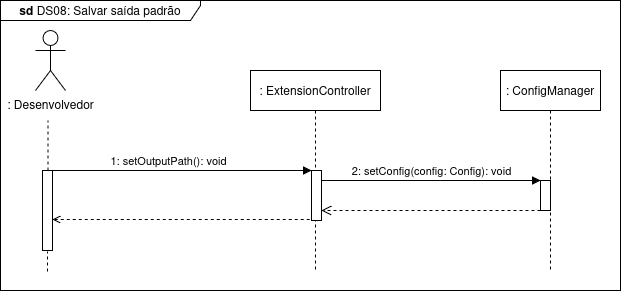

The diagram above was exported from draw.io. Its source (the exported page's mxGraphModel, read from the mxfile embedded in the PNG):
<mxGraphModel dx="-275" dy="-568" grid="1" gridSize="10" guides="1" tooltips="1" connect="1" arrows="1" fold="1" page="1" pageScale="1" pageWidth="850" pageHeight="1100" math="0" shadow="0">
  <root>
    <mxCell id="xOAUg9E8nxsW5X1nOioU-0" />
    <mxCell id="xOAUg9E8nxsW5X1nOioU-1" parent="xOAUg9E8nxsW5X1nOioU-0" />
    <mxCell id="MVSp6Vh1ydnxZ0HyfnBD-0" value="" style="endArrow=none;dashed=1;html=1;strokeWidth=1;rounded=0;" edge="1" parent="xOAUg9E8nxsW5X1nOioU-1" source="MVSp6Vh1ydnxZ0HyfnBD-7">
      <mxGeometry width="50" height="50" relative="1" as="geometry">
        <mxPoint x="1838" y="2010" as="sourcePoint" />
        <mxPoint x="1837.5" y="1880" as="targetPoint" />
        <Array as="points">
          <mxPoint x="1837.5" y="1880" />
        </Array>
      </mxGeometry>
    </mxCell>
    <mxCell id="MVSp6Vh1ydnxZ0HyfnBD-1" value=":&amp;nbsp;ExtensionController" style="shape=umlLifeline;perimeter=lifelinePerimeter;whiteSpace=wrap;html=1;container=0;dropTarget=0;collapsible=0;recursiveResize=0;outlineConnect=0;portConstraint=eastwest;newEdgeStyle={&quot;edgeStyle&quot;:&quot;elbowEdgeStyle&quot;,&quot;elbow&quot;:&quot;vertical&quot;,&quot;curved&quot;:0,&quot;rounded&quot;:0};" vertex="1" parent="xOAUg9E8nxsW5X1nOioU-1">
      <mxGeometry x="2040" y="1830" width="130" height="200" as="geometry" />
    </mxCell>
    <mxCell id="MVSp6Vh1ydnxZ0HyfnBD-2" value="" style="html=1;points=[];perimeter=orthogonalPerimeter;outlineConnect=0;targetShapes=umlLifeline;portConstraint=eastwest;newEdgeStyle={&quot;edgeStyle&quot;:&quot;elbowEdgeStyle&quot;,&quot;elbow&quot;:&quot;vertical&quot;,&quot;curved&quot;:0,&quot;rounded&quot;:0};" vertex="1" parent="MVSp6Vh1ydnxZ0HyfnBD-1">
      <mxGeometry x="61" y="100" width="10" height="50" as="geometry" />
    </mxCell>
    <mxCell id="MVSp6Vh1ydnxZ0HyfnBD-3" value="1:&amp;nbsp;setOutputPath(): void" style="html=1;verticalAlign=bottom;endArrow=block;edgeStyle=elbowEdgeStyle;elbow=vertical;curved=0;rounded=0;" edge="1" parent="xOAUg9E8nxsW5X1nOioU-1" target="MVSp6Vh1ydnxZ0HyfnBD-2">
      <mxGeometry x="-0.0011" relative="1" as="geometry">
        <mxPoint x="1835" y="1950" as="sourcePoint" />
        <Array as="points">
          <mxPoint x="1975" y="1930" />
        </Array>
        <mxPoint x="2240" y="1930" as="targetPoint" />
        <mxPoint as="offset" />
      </mxGeometry>
    </mxCell>
    <mxCell id="MVSp6Vh1ydnxZ0HyfnBD-4" value=": Desenvolvedor" style="shape=umlActor;verticalLabelPosition=bottom;verticalAlign=top;html=1;outlineConnect=0;" vertex="1" parent="xOAUg9E8nxsW5X1nOioU-1">
      <mxGeometry x="1825" y="1790" width="30" height="60" as="geometry" />
    </mxCell>
    <mxCell id="MVSp6Vh1ydnxZ0HyfnBD-5" value="&lt;b&gt;sd &lt;/b&gt;DS08: Salvar saída padrão" style="shape=umlFrame;whiteSpace=wrap;html=1;pointerEvents=0;width=200;height=20;" vertex="1" parent="xOAUg9E8nxsW5X1nOioU-1">
      <mxGeometry x="1790" y="1760" width="620" height="290" as="geometry" />
    </mxCell>
    <mxCell id="MVSp6Vh1ydnxZ0HyfnBD-6" value="" style="endArrow=none;dashed=1;html=1;strokeWidth=1;rounded=0;" edge="1" parent="xOAUg9E8nxsW5X1nOioU-1">
      <mxGeometry width="50" height="50" relative="1" as="geometry">
        <mxPoint x="1837" y="2031" as="sourcePoint" />
        <mxPoint x="1837" y="2011" as="targetPoint" />
        <Array as="points" />
      </mxGeometry>
    </mxCell>
    <mxCell id="MVSp6Vh1ydnxZ0HyfnBD-7" value="" style="html=1;points=[];perimeter=orthogonalPerimeter;outlineConnect=0;targetShapes=umlLifeline;portConstraint=eastwest;newEdgeStyle={&quot;edgeStyle&quot;:&quot;elbowEdgeStyle&quot;,&quot;elbow&quot;:&quot;vertical&quot;,&quot;curved&quot;:0,&quot;rounded&quot;:0};" vertex="1" parent="xOAUg9E8nxsW5X1nOioU-1">
      <mxGeometry x="1832" y="1930" width="10" height="80" as="geometry" />
    </mxCell>
    <mxCell id="MVSp6Vh1ydnxZ0HyfnBD-8" value="" style="endArrow=none;dashed=1;html=1;strokeWidth=1;rounded=0;startArrow=open;startFill=0;" edge="1" parent="xOAUg9E8nxsW5X1nOioU-1" target="MVSp6Vh1ydnxZ0HyfnBD-2">
      <mxGeometry width="50" height="50" relative="1" as="geometry">
        <mxPoint x="1842" y="1979" as="sourcePoint" />
        <mxPoint x="2261" y="1979" as="targetPoint" />
      </mxGeometry>
    </mxCell>
    <mxCell id="MVSp6Vh1ydnxZ0HyfnBD-9" value=": ConfigManager" style="shape=umlLifeline;perimeter=lifelinePerimeter;whiteSpace=wrap;html=1;container=1;dropTarget=0;collapsible=0;recursiveResize=0;outlineConnect=0;portConstraint=eastwest;newEdgeStyle={&quot;curved&quot;:0,&quot;rounded&quot;:0};" vertex="1" parent="xOAUg9E8nxsW5X1nOioU-1">
      <mxGeometry x="2290" y="1830" width="100" height="200" as="geometry" />
    </mxCell>
    <mxCell id="MVSp6Vh1ydnxZ0HyfnBD-10" value="" style="html=1;points=[[0,0,0,0,5],[0,1,0,0,-5],[1,0,0,0,5],[1,1,0,0,-5]];perimeter=orthogonalPerimeter;outlineConnect=0;targetShapes=umlLifeline;portConstraint=eastwest;newEdgeStyle={&quot;curved&quot;:0,&quot;rounded&quot;:0};" vertex="1" parent="MVSp6Vh1ydnxZ0HyfnBD-9">
      <mxGeometry x="40" y="110" width="10" height="30" as="geometry" />
    </mxCell>
    <mxCell id="MVSp6Vh1ydnxZ0HyfnBD-11" value="2: setConfig(config: Config): void" style="html=1;verticalAlign=bottom;endArrow=block;curved=0;rounded=0;" edge="1" parent="xOAUg9E8nxsW5X1nOioU-1">
      <mxGeometry relative="1" as="geometry">
        <mxPoint x="2111" y="1940" as="sourcePoint" />
        <mxPoint x="2330" y="1940" as="targetPoint" />
      </mxGeometry>
    </mxCell>
    <mxCell id="MVSp6Vh1ydnxZ0HyfnBD-12" value="" style="html=1;verticalAlign=bottom;endArrow=open;dashed=1;endSize=8;curved=0;rounded=0;" edge="1" parent="xOAUg9E8nxsW5X1nOioU-1">
      <mxGeometry relative="1" as="geometry">
        <mxPoint x="2111" y="1970" as="targetPoint" />
        <mxPoint x="2330" y="1970" as="sourcePoint" />
      </mxGeometry>
    </mxCell>
  </root>
</mxGraphModel>